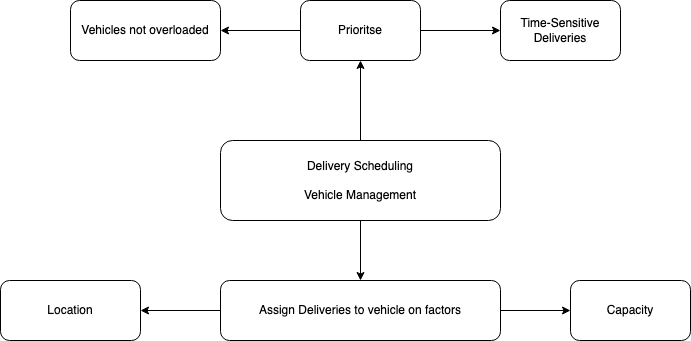

The diagram above was exported from draw.io. Its source (the exported page's mxGraphModel, read from the mxfile embedded in the PNG):
<mxGraphModel dx="640" dy="656" grid="1" gridSize="10" guides="1" tooltips="1" connect="1" arrows="1" fold="1" page="1" pageScale="1" pageWidth="827" pageHeight="1169" math="0" shadow="0">
  <root>
    <mxCell id="0" />
    <mxCell id="1" parent="0" />
    <mxCell id="5" value="" style="edgeStyle=orthogonalEdgeStyle;rounded=0;orthogonalLoop=1;jettySize=auto;html=1;" edge="1" parent="1" source="3" target="4">
      <mxGeometry relative="1" as="geometry" />
    </mxCell>
    <mxCell id="13" value="" style="edgeStyle=orthogonalEdgeStyle;rounded=0;orthogonalLoop=1;jettySize=auto;html=1;" edge="1" parent="1" source="3" target="12">
      <mxGeometry relative="1" as="geometry" />
    </mxCell>
    <mxCell id="3" value="Delivery Scheduling &lt;br&gt;&lt;br&gt;Vehicle Management" style="rounded=1;whiteSpace=wrap;html=1;" vertex="1" parent="1">
      <mxGeometry x="270" y="330" width="280" height="80" as="geometry" />
    </mxCell>
    <mxCell id="7" value="" style="edgeStyle=orthogonalEdgeStyle;rounded=0;orthogonalLoop=1;jettySize=auto;html=1;" edge="1" parent="1" source="4" target="6">
      <mxGeometry relative="1" as="geometry" />
    </mxCell>
    <mxCell id="9" value="" style="edgeStyle=orthogonalEdgeStyle;rounded=0;orthogonalLoop=1;jettySize=auto;html=1;" edge="1" parent="1" source="4" target="8">
      <mxGeometry relative="1" as="geometry" />
    </mxCell>
    <mxCell id="4" value="Assign Deliveries to vehicle on factors" style="rounded=1;whiteSpace=wrap;html=1;" vertex="1" parent="1">
      <mxGeometry x="270" y="470" width="280" height="60" as="geometry" />
    </mxCell>
    <mxCell id="6" value="Location" style="rounded=1;whiteSpace=wrap;html=1;" vertex="1" parent="1">
      <mxGeometry x="50" y="470" width="140" height="60" as="geometry" />
    </mxCell>
    <mxCell id="8" value="Capacity" style="whiteSpace=wrap;html=1;rounded=1;" vertex="1" parent="1">
      <mxGeometry x="620" y="470" width="120" height="60" as="geometry" />
    </mxCell>
    <mxCell id="15" value="" style="edgeStyle=orthogonalEdgeStyle;rounded=0;orthogonalLoop=1;jettySize=auto;html=1;" edge="1" parent="1" source="12" target="14">
      <mxGeometry relative="1" as="geometry" />
    </mxCell>
    <mxCell id="17" value="" style="edgeStyle=orthogonalEdgeStyle;rounded=0;orthogonalLoop=1;jettySize=auto;html=1;" edge="1" parent="1" source="12" target="16">
      <mxGeometry relative="1" as="geometry" />
    </mxCell>
    <mxCell id="12" value="Prioritse" style="whiteSpace=wrap;html=1;rounded=1;" vertex="1" parent="1">
      <mxGeometry x="350" y="190" width="120" height="60" as="geometry" />
    </mxCell>
    <mxCell id="14" value="Time-Sensitive Deliveries" style="whiteSpace=wrap;html=1;rounded=1;" vertex="1" parent="1">
      <mxGeometry x="550" y="190" width="120" height="60" as="geometry" />
    </mxCell>
    <mxCell id="16" value="Vehicles not overloaded" style="whiteSpace=wrap;html=1;rounded=1;" vertex="1" parent="1">
      <mxGeometry x="120" y="190" width="150" height="60" as="geometry" />
    </mxCell>
  </root>
</mxGraphModel>